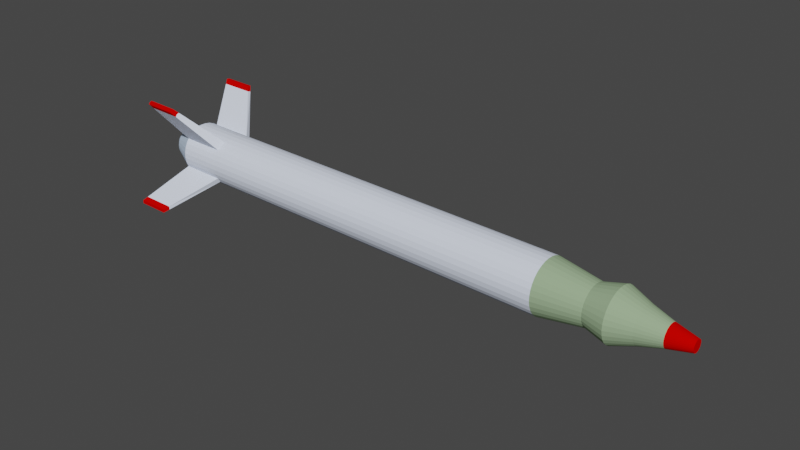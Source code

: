 # Source: Missile.blend  (saved by Blender 2.83.19; exported with 4.5.12 LTS)
import bpy
from mathutils import Matrix  # noqa: F401  (used for matrix-valued properties, if any)

bpy.ops.wm.read_factory_settings(use_empty=True)
scene = bpy.context.scene
scene.name = 'Scene'

# ---- collections
col_collection = bpy.data.collections.new('Collection'); scene.collection.children.link(col_collection)

# ---- materials (node trees are filled in below, after node groups)
mat_material_010 = bpy.data.materials.new('Material.010')
mat_material_010.use_transparent_shadow = False
mat_material_010.diffuse_color = (0.8, 0.7471, 0.7703, 1.0)
mat_material_009 = bpy.data.materials.new('Material.009')
mat_material_009.use_transparent_shadow = False
mat_material_009.diffuse_color = (0.6619, 0.0007699, 0.0, 1.0)
mat_material_009.roughness = 1.0
mat_material_009.specular_intensity = 0.0
mat_material_008 = bpy.data.materials.new('Material.008')
mat_material_008.use_transparent_shadow = False
mat_material_008.diffuse_color = (0.3139, 0.4385, 0.2653, 1.0)
mat_material_008.roughness = 1.0
mat_material_008.specular_intensity = 0.0
mat_material_007 = bpy.data.materials.new('Material.007')
mat_material_007.use_transparent_shadow = False
mat_material_007.diffuse_color = (0.7793, 0.85, 1.0, 1.0)
mat_material_006 = bpy.data.materials.new('Material.006')
mat_material_006.use_transparent_shadow = False
mat_material_006.diffuse_color = (0.5206, 0.6401, 0.8, 1.0)

# ---- material node trees

# ---- world
world_world = bpy.data.worlds.new('World'); scene.world = world_world
world_world.use_nodes = True; world_world.node_tree.nodes.clear()
_N = world_world.node_tree.nodes; _L = world_world.node_tree.links
n0 = _N.new('ShaderNodeOutputWorld'); n0.name = 'World Output'; n0.location = (300, 300)
n1 = _N.new('ShaderNodeBackground'); n1.name = 'Background'; n1.location = (10, 300)
n1.inputs[0].default_value = (0.05088, 0.05088, 0.05088, 1.0)
_L.new(n1.outputs[0], n0.inputs[0])
n0.is_active_output = True
world_world.color = (0.05088, 0.05088, 0.05088)
world_world.use_sun_shadow = False
world_world.sun_shadow_jitter_overblur = 0.0

# ---- meshes
me_cylinder_001 = bpy.data.meshes.new('Cylinder.001')
me_cylinder_001.from_pydata([(-0.2152, -0.025, 0.02564), (0.4837, -0.01325, 0.00294), (-0.2156, -0.03328, -0.001145), (0.4837, -0.01191, 0.003814), (-0.2156, -0.02018, -0.02609), (0.4838, -0.01043, 0.00441), (-0.2153, 0.006628, -0.03457), (0.4838, -0.00886, 0.004704), (-0.2148, 0.03144, -0.02163), (0.4838, -0.007259, 0.004684), (-0.2144, 0.03971, 0.005158), (0.4838, -0.00569, 0.004352), (-0.2144, 0.02661, 0.0301), (0.4838, -0.004214, 0.00372), (-0.2147, -0.0001913, 0.03858), (0.4839, -0.002887, 0.002813), (-0.2148, -0.007246, 0.03727), (0.4839, -0.00176, 0.001665), (-0.2144, 0.02066, 0.03417), (0.4839, -0.0008769, 0.0003206), (-0.2144, 0.03835, 0.01223), (0.4839, -0.0002715, -0.001169), (-0.2147, 0.03546, -0.01569), (0.4839, 3.301e-05, -0.002745), (-0.2152, 0.01368, -0.03325), (0.4838, 2.495e-05, -0.004349), (-0.2156, -0.01422, -0.03016), (0.4838, -0.0002953, -0.005918), (-0.2156, -0.03191, -0.008221), (0.4838, -0.0009156, -0.007393), (-0.2153, -0.02902, 0.01971), (0.4838, -0.001812, -0.008715), (-0.2155, -0.03324, 0.006051), (0.4837, -0.00295, -0.009836), (-0.2156, -0.02523, -0.02094), (0.4837, -0.004286, -0.01071), (-0.2154, -0.0005578, -0.03448), (0.4837, -0.005768, -0.01131), (-0.2149, 0.02633, -0.02666), (0.4837, -0.007341, -0.0116), (-0.2145, 0.03968, -0.002038), (0.4836, -0.008942, -0.01158), (-0.2144, 0.03167, 0.02495), (0.4836, -0.01051, -0.01125), (-0.2146, 0.006994, 0.0385), (0.4836, -0.01199, -0.01062), (-0.215, -0.0139, 0.03459), (0.4836, -0.01331, -0.009709), (-0.2145, 0.01403, 0.03701), (0.4836, -0.01444, -0.008561), (-0.2144, 0.03563, 0.01892), (0.4836, -0.01532, -0.007216), (-0.2146, 0.03824, -0.009079), (0.4836, -0.01593, -0.005727), (-0.215, 0.02033, -0.03058), (0.4836, -0.01623, -0.00415), (-0.2155, -0.007598, -0.03299), (0.4836, -0.01623, -0.002547), (-0.2156, -0.02919, -0.0149), (0.4836, -0.01591, -0.0009774), (-0.2154, -0.0318, 0.01309), (0.4837, -0.01529, 0.0004969), (-0.2151, -0.01989, 0.03067), (0.4837, -0.01439, 0.001819), (0.3013, -0.02762, 0.02585), (0.3015, -0.02163, 0.02977), (0.3016, -0.01498, 0.03245), (0.3017, -0.007921, 0.03376), (0.3018, -0.0007357, 0.03368), (0.3019, 0.006305, 0.03219), (0.302, 0.01293, 0.02935), (0.302, 0.01888, 0.02528), (0.3021, 0.02394, 0.02013), (0.3021, 0.0279, 0.0141), (0.302, 0.03062, 0.007414), (0.302, 0.03198, 0.0003391), (0.3019, 0.03195, -0.006857), (0.3018, 0.03051, -0.0139), (0.3017, 0.02773, -0.02051), (0.3016, 0.02371, -0.02645), (0.3015, 0.0186, -0.03147), (0.3014, 0.0126, -0.0354), (0.3012, 0.005952, -0.03807), (0.3011, -0.001102, -0.03939), (0.301, -0.008288, -0.0393), (0.3009, -0.01533, -0.03781), (0.3009, -0.02195, -0.03498), (0.3008, -0.02791, -0.03091), (0.3008, -0.03296, -0.02576), (0.3008, -0.03692, -0.01972), (0.3008, -0.03964, -0.01304), (0.3008, -0.04101, -0.005965), (0.3009, -0.04097, 0.001232), (0.301, -0.03953, 0.008273), (0.3011, -0.03675, 0.01489), (0.3012, -0.03273, 0.02082), (0.1803, -0.01981, 0.0309), (0.1804, -0.01316, 0.03358), (0.1806, -0.006108, 0.0349), (0.1807, 0.001078, 0.03481), (0.1808, 0.008118, 0.03332), (0.1808, 0.01474, 0.03048), (0.1809, 0.0207, 0.02641), (0.1809, 0.02575, 0.02126), (0.1809, 0.02971, 0.01523), (0.1809, 0.03243, 0.008545), (0.1808, 0.0338, 0.00147), (0.1808, 0.03376, -0.005727), (0.1807, 0.03232, -0.01277), (0.1806, 0.02954, -0.01938), (0.1805, 0.02552, -0.02532), (0.1803, 0.02041, -0.03034), (0.1802, 0.01442, -0.03427), (0.1801, 0.007766, -0.03694), (0.18, 0.0007112, -0.03826), (0.1799, -0.006474, -0.03817), (0.1798, -0.01351, -0.03668), (0.1797, -0.02014, -0.03385), (0.1797, -0.02609, -0.02978), (0.1796, -0.03115, -0.02462), (0.1796, -0.03511, -0.01859), (0.1796, -0.03783, -0.01191), (0.1797, -0.03919, -0.004834), (0.1798, -0.03916, 0.002362), (0.1798, -0.03772, 0.009403), (0.18, -0.03494, 0.01602), (0.1801, -0.03092, 0.02195), (0.1802, -0.02581, 0.02698), (-0.2764, -0.02425, 0.02642), (-0.2766, -0.03105, 0.01387), (-0.2768, -0.03253, -0.0003688), (-0.2768, -0.02844, -0.01413), (-0.2768, -0.01943, -0.02531), (-0.2767, -0.006848, -0.03222), (-0.2765, 0.007378, -0.03379), (-0.2763, 0.02108, -0.0298), (-0.276, 0.03219, -0.02085), (-0.2758, 0.03899, -0.008303), (-0.2756, 0.04046, 0.005935), (-0.2756, 0.03638, 0.01969), (-0.2756, 0.02736, 0.03088), (-0.2757, 0.01478, 0.03778), (-0.2759, 0.0005591, 0.03936), (-0.2762, -0.01315, 0.03537), (-0.276, -0.006495, 0.03804), (-0.2758, 0.007745, 0.03927), (-0.2756, 0.02141, 0.03495), (-0.2756, 0.03242, 0.02573), (-0.2756, 0.0391, 0.01301), (-0.2757, 0.04043, -0.001261), (-0.2759, 0.03621, -0.01492), (-0.2761, 0.02708, -0.02588), (-0.2764, 0.01443, -0.03248), (-0.2766, 0.0001926, -0.03371), (-0.2768, -0.01347, -0.02938), (-0.2768, -0.02448, -0.02016), (-0.2768, -0.03116, -0.007444), (-0.2767, -0.03249, 0.006828), (-0.2765, -0.02827, 0.02048), (-0.2763, -0.01914, 0.03145), (-0.3089, -0.01172, 0.01657), (-0.3089, -0.01405, 0.01313), (-0.309, -0.01566, 0.009302), (-0.309, -0.0165, 0.005224), (-0.3091, -0.01652, 0.001056), (-0.3091, -0.01573, -0.003042), (-0.3091, -0.01415, -0.006913), (-0.3091, -0.01186, -0.01041), (-0.3091, -0.008929, -0.01339), (-0.3091, -0.005481, -0.01575), (-0.309, -0.001644, -0.01739), (-0.309, 0.002434, -0.01825), (-0.3089, 0.006596, -0.0183), (-0.3088, 0.01068, -0.01754), (-0.3088, 0.01453, -0.01599), (-0.3087, 0.01801, -0.01372), (-0.3086, 0.02096, -0.01081), (-0.3086, 0.02329, -0.007371), (-0.3085, 0.02491, -0.00354), (-0.3084, 0.02574, 0.0005386), (-0.3084, 0.02576, 0.004707), (-0.3084, 0.02497, 0.008805), (-0.3084, 0.02339, 0.01268), (-0.3084, 0.0211, 0.01617), (-0.3084, 0.01817, 0.01915), (-0.3084, 0.01472, 0.02151), (-0.3085, 0.01089, 0.02315), (-0.3085, 0.006808, 0.02402), (-0.3086, 0.002646, 0.02407), (-0.3086, -0.001439, 0.0233), (-0.3087, -0.005292, 0.02176), (-0.3088, -0.008765, 0.01948), (-0.3198, -0.002646, 0.0122), (-0.3198, -0.0007183, 0.01347), (-0.3198, 0.001421, 0.01433), (-0.3197, 0.00369, 0.01475), (-0.3197, 0.006001, 0.01472), (-0.3197, 0.008266, 0.01424), (-0.3196, 0.0104, 0.01333), (-0.3196, 0.01231, 0.01202), (-0.3196, 0.01394, 0.01036), (-0.3196, 0.01521, 0.008423), (-0.3196, 0.01609, 0.006274), (-0.3196, 0.01653, 0.003998), (-0.3196, 0.01651, 0.001684), (-0.3197, 0.01605, -0.000581), (-0.3197, 0.01516, -0.002709), (-0.3197, 0.01386, -0.004617), (-0.3198, 0.01222, -0.006234), (-0.3198, 0.01029, -0.007497), (-0.3199, 0.008153, -0.008356), (-0.3199, 0.005884, -0.00878), (-0.3199, 0.003572, -0.008752), (-0.32, 0.001308, -0.008273), (-0.32, -0.0008227, -0.007361), (-0.32, -0.002738, -0.006051), (-0.32, -0.004364, -0.004394), (-0.32, -0.005638, -0.002454), (-0.32, -0.006512, -0.0003049), (-0.32, -0.006951, 0.001971), (-0.32, -0.00694, 0.004285), (-0.3199, -0.006478, 0.00655), (-0.3199, -0.005582, 0.008678), (-0.3199, -0.004289, 0.01059), (0.3317, -0.02523, 0.02203), (0.3621, -0.02283, 0.01821), (0.3925, -0.02864, 0.02457), (0.4229, -0.02207, 0.01557), (0.4533, -0.01704, 0.00849), (0.4534, -0.01457, 0.01011), (0.423, -0.01814, 0.01815), (0.3926, -0.02285, 0.02836), (0.3622, -0.01839, 0.02112), (0.3318, -0.02001, 0.02545), (0.4534, -0.01182, 0.01121), (0.4231, -0.01377, 0.0199), (0.3927, -0.01642, 0.03094), (0.3623, -0.01346, 0.0231), (0.3319, -0.01422, 0.02777), (0.4535, -0.00891, 0.01176), (0.4231, -0.009142, 0.02077), (0.3928, -0.009601, 0.03222), (0.3624, -0.008234, 0.02408), (0.3321, -0.008078, 0.02892), (0.4535, -0.005944, 0.01172), (0.4232, -0.004426, 0.02071), (0.393, -0.002657, 0.03213), (0.3625, -0.00291, 0.02401), (0.3321, -0.001823, 0.02884), (0.4535, -0.003037, 0.01111), (0.4233, 0.0001946, 0.01973), (0.393, 0.004147, 0.03069), (0.3625, 0.002306, 0.02291), (0.3322, 0.004306, 0.02755), (0.4536, -0.0003025, 0.009936), (0.4233, 0.004542, 0.01787), (0.3931, 0.01055, 0.02795), (0.3626, 0.007215, 0.02081), (0.3323, 0.01007, 0.02508), (0.4536, 0.002155, 0.008255), (0.4234, 0.00845, 0.0152), (0.3932, 0.0163, 0.02402), (0.3626, 0.01163, 0.01779), (0.3323, 0.01526, 0.02154), (0.4536, 0.004242, 0.006129), (0.4234, 0.01177, 0.01182), (0.3932, 0.02119, 0.01904), (0.3627, 0.01537, 0.01397), (0.3324, 0.01966, 0.01705), (0.4536, 0.005878, 0.003638), (0.4234, 0.01437, 0.007862), (0.3932, 0.02502, 0.01321), (0.3627, 0.01831, 0.009505), (0.3324, 0.0231, 0.0118), (0.4536, 0.006999, 0.0008798), (0.4234, 0.01615, 0.003476), (0.3932, 0.02764, 0.006753), (0.3626, 0.02032, 0.004553), (0.3323, 0.02547, 0.005984), (0.4536, 0.007563, -0.002041), (0.4233, 0.01705, -0.001168), (0.3931, 0.02896, -8.441e-05), (0.3626, 0.02133, -0.0006891), (0.3323, 0.02666, -0.000175), (0.4535, 0.007548, -0.005012), (0.4233, 0.01702, -0.005891), (0.3931, 0.02893, -0.007039), (0.3626, 0.02131, -0.006021), (0.3322, 0.02663, -0.006439), (0.4535, 0.006955, -0.007918), (0.4232, 0.01608, -0.01051), (0.393, 0.02754, -0.01384), (0.3625, 0.02024, -0.01124), (0.3322, 0.02538, -0.01257), (0.4535, 0.005806, -0.01065), (0.4232, 0.01425, -0.01485), (0.3929, 0.02485, -0.02024), (0.3624, 0.01818, -0.01614), (0.3321, 0.02295, -0.01833), (0.4534, 0.004146, -0.0131), (0.4231, 0.01161, -0.01875), (0.3928, 0.02096, -0.02597), (0.3623, 0.0152, -0.02054), (0.332, 0.01945, -0.02349), (0.4534, 0.002038, -0.01517), (0.423, 0.008263, -0.02205), (0.3926, 0.01603, -0.03083), (0.3622, 0.01142, -0.02426), (0.3319, 0.01501, -0.02787), (0.4533, -0.0004366, -0.01679), (0.4229, 0.004329, -0.02462), (0.3925, 0.01023, -0.03462), (0.3621, 0.006974, -0.02717), (0.3318, 0.00979, -0.03129), (0.4533, -0.003183, -0.0179), (0.4228, -3.669e-05, -0.02638), (0.3924, 0.003806, -0.0372), (0.3621, 0.002045, -0.02915), (0.3316, 0.003999, -0.03361), (0.4532, -0.006095, -0.01844), (0.4228, -0.004667, -0.02724), (0.3923, -0.003011, -0.03848), (0.362, -0.003182, -0.03013), (0.3315, -0.002142, -0.03476), (0.4532, -0.009061, -0.01841), (0.4227, -0.009382, -0.02718), (0.3922, -0.009955, -0.03839), (0.3619, -0.008506, -0.03006), (0.3315, -0.008397, -0.03468), (0.4531, -0.01197, -0.01779), (0.4226, -0.014, -0.02621), (0.3921, -0.01676, -0.03695), (0.3618, -0.01372, -0.02896), (0.3314, -0.01453, -0.03339), (0.4531, -0.0147, -0.01662), (0.4226, -0.01835, -0.02435), (0.392, -0.02316, -0.03421), (0.3618, -0.01863, -0.02686), (0.3313, -0.02029, -0.03092), (0.4531, -0.01716, -0.01494), (0.4226, -0.02226, -0.02167), (0.392, -0.02891, -0.03028), (0.3617, -0.02304, -0.02384), (0.3313, -0.02547, -0.02737), (0.4531, -0.01925, -0.01281), (0.4225, -0.02558, -0.01829), (0.3919, -0.0338, -0.0253), (0.3617, -0.02679, -0.02002), (0.3312, -0.02988, -0.02289), (0.4531, -0.02088, -0.01032), (0.4225, -0.02818, -0.01433), (0.3919, -0.03763, -0.01947), (0.3617, -0.02972, -0.01555), (0.3312, -0.03332, -0.01764), (0.4531, -0.022, -0.007564), (0.4225, -0.02996, -0.009948), (0.392, -0.04025, -0.01301), (0.3617, -0.03174, -0.0106), (0.3313, -0.03569, -0.01182), (0.4531, -0.02257, -0.004643), (0.4226, -0.03086, -0.005305), (0.392, -0.04157, -0.006176), (0.3618, -0.03275, -0.00536), (0.3313, -0.03688, -0.005662), (0.4531, -0.02255, -0.001672), (0.4226, -0.03083, -0.0005818), (0.3921, -0.04154, 0.0007782), (0.3618, -0.03272, -2.772e-05), (0.3314, -0.03685, 0.000602), (0.4532, -0.02196, 0.001234), (0.4227, -0.02989, 0.004039), (0.3922, -0.04015, 0.007583), (0.3619, -0.03166, 0.005189), (0.3314, -0.0356, 0.006731), (0.4532, -0.02081, 0.003965), (0.4227, -0.02806, 0.008381), (0.3923, -0.03746, 0.01398), (0.3619, -0.0296, 0.01009), (0.3315, -0.03317, 0.01249), (0.4533, -0.01915, 0.006415), (0.4228, -0.02542, 0.01228), (0.3924, -0.03357, 0.01971), (0.362, -0.02662, 0.01449), (0.3316, -0.02967, 0.01766), (-0.2669, 0.08321, 0.07532), (-0.2669, 0.08767, 0.07445), (-0.2708, -0.08366, -0.06371), (-0.2706, -0.08357, -0.05917), (-0.3118, 0.08392, 0.0757), (-0.3118, 0.08837, 0.07482), (-0.3155, -0.08286, -0.05879), (-0.3156, -0.08295, -0.06333), (-0.2601, 0.07613, -0.0824), (-0.2602, 0.07445, -0.08512), (-0.2602, 0.07143, -0.08619), (-0.305, 0.0762, -0.08123), (-0.3051, 0.07452, -0.08395), (-0.3051, 0.07149, -0.08502), (-0.2619, -0.06008, 0.08176), (-0.2618, -0.05706, 0.08283), (-0.2619, -0.06177, 0.07903), (-0.3068, -0.06002, 0.08293), (-0.3067, -0.057, 0.084), (-0.3068, -0.0617, 0.0802), (-0.2568, -0.05573, 0.07622), (-0.2568, -0.05778, 0.07325), (-0.3035, -0.05764, 0.07437), (-0.3035, -0.05559, 0.07735), (-0.3034, -0.05224, 0.07873), (-0.2567, -0.05239, 0.0776), (-0.255, 0.07113, -0.07559), (-0.3018, 0.07127, -0.07447), (-0.3019, 0.06585, -0.07884), (-0.2552, 0.06571, -0.07996), (-0.2551, 0.06906, -0.07858), (-0.3018, 0.0692, -0.07745), (-0.3115, -0.07723, -0.05417), (-0.2649, -0.07794, -0.05459), (-0.3116, -0.0769, -0.05886), (-0.2651, -0.07761, -0.05928), (-0.2609, 0.08128, 0.0688), (-0.2609, 0.07675, 0.07016), (-0.3077, 0.08199, 0.06922), (-0.3076, 0.07746, 0.07058)], [], [(228, 1, 3, 229), (229, 3, 5, 234), (234, 5, 7, 239), (239, 7, 9, 244), (244, 9, 11, 249), (249, 11, 13, 254), (254, 13, 15, 259), (259, 15, 17, 264), (264, 17, 19, 269), (269, 19, 21, 274), (274, 21, 23, 279), (279, 23, 25, 284), (284, 25, 27, 289), (289, 27, 29, 294), (294, 29, 31, 299), (299, 31, 33, 304), (304, 33, 35, 309), (309, 35, 37, 314), (314, 37, 39, 319), (319, 39, 41, 324), (324, 41, 43, 329), (329, 43, 45, 334), (334, 45, 47, 339), (339, 47, 49, 344), (344, 49, 51, 349), (349, 51, 53, 354), (354, 53, 55, 359), (359, 55, 57, 364), (364, 57, 59, 369), (369, 59, 61, 374), (3, 1, 63, 61, 59, 57, 55, 53, 51, 49, 47, 45, 43, 41, 39, 37, 35, 33, 31, 29, 27, 25, 23, 21, 19, 17, 15, 13, 11, 9, 7, 5), (374, 61, 63, 379), (379, 63, 1, 228), (143, 46, 16, 144), (126, 95, 64, 127), (125, 94, 95, 126), (124, 93, 94, 125), (123, 92, 93, 124), (122, 91, 92, 123), (121, 90, 91, 122), (120, 89, 90, 121), (119, 88, 89, 120), (118, 87, 88, 119), (117, 86, 87, 118), (116, 85, 86, 117), (115, 84, 85, 116), (114, 83, 84, 115), (113, 82, 83, 114), (112, 81, 82, 113), (111, 80, 81, 112), (110, 79, 80, 111), (109, 78, 79, 110), (108, 77, 78, 109), (107, 76, 77, 108), (106, 75, 76, 107), (105, 74, 75, 106), (104, 73, 74, 105), (103, 72, 73, 104), (102, 71, 72, 103), (101, 70, 71, 102), (100, 69, 70, 101), (99, 68, 69, 100), (98, 67, 68, 99), (97, 66, 67, 98), (96, 65, 66, 97), (127, 64, 65, 96), (62, 127, 96, 46), (46, 96, 97, 16), (16, 97, 98, 14), (14, 98, 99, 44), (44, 99, 100, 48), (48, 100, 101, 18), (18, 101, 102, 12), (12, 102, 103, 42), (42, 103, 104, 50), (50, 104, 105, 20), (20, 105, 106, 10), (10, 106, 107, 40), (40, 107, 108, 52), (52, 108, 109, 22), (22, 109, 110, 8), (8, 110, 111, 38), (38, 111, 112, 54), (54, 112, 113, 24), (24, 113, 114, 6), (6, 114, 115, 36), (36, 115, 116, 56), (56, 116, 117, 26), (26, 117, 118, 4), (4, 118, 119, 34), (34, 119, 120, 58), (58, 120, 121, 28), (28, 121, 122, 2), (2, 122, 123, 32), (32, 123, 124, 60), (60, 124, 125, 30), (30, 125, 126, 0), (0, 126, 127, 62), (144, 16, 14, 142), (191, 159, 143, 190), (407, 406, 403, 401), (158, 30, 0, 128), (129, 60, 30, 158), (157, 32, 60, 129), (130, 2, 32, 157), (156, 28, 2, 130), (131, 58, 28, 156), (416, 418, 391, 390), (132, 4, 34, 155), (154, 26, 4, 132), (133, 56, 26, 154), (153, 36, 56, 133), (134, 6, 36, 153), (152, 24, 6, 134), (135, 54, 24, 152), (413, 412, 397, 394), (411, 410, 392, 395), (150, 22, 8, 136), (137, 52, 22, 150), (149, 40, 52, 137), (138, 10, 40, 149), (148, 20, 10, 138), (139, 50, 20, 148), (147, 42, 50, 139), (417, 416, 390, 387), (146, 18, 12, 140), (141, 48, 18, 146), (145, 44, 48, 141), (142, 14, 44, 145), (405, 404, 398, 400), (192, 191, 190, 193), (160, 128, 159, 191), (161, 158, 128, 160), (162, 129, 158, 161), (163, 157, 129, 162), (164, 130, 157, 163), (165, 156, 130, 164), (166, 131, 156, 165), (167, 155, 131, 166), (168, 132, 155, 167), (169, 154, 132, 168), (170, 133, 154, 169), (171, 153, 133, 170), (172, 134, 153, 171), (173, 152, 134, 172), (174, 135, 152, 173), (175, 151, 135, 174), (176, 136, 151, 175), (177, 150, 136, 176), (178, 137, 150, 177), (179, 149, 137, 178), (180, 138, 149, 179), (181, 148, 138, 180), (182, 139, 148, 181), (183, 147, 139, 182), (184, 140, 147, 183), (185, 146, 140, 184), (186, 141, 146, 185), (187, 145, 141, 186), (188, 142, 145, 187), (189, 144, 142, 188), (190, 143, 144, 189), (193, 190, 189, 194), (223, 192, 193, 194, 195, 196, 197, 198, 199, 200, 201, 202, 203, 204, 205, 206, 207, 208, 209, 210, 211, 212, 213, 214, 215, 216, 217, 218, 219, 220, 221, 222), (223, 160, 191, 192), (222, 161, 160, 223), (221, 162, 161, 222), (220, 163, 162, 221), (219, 164, 163, 220), (218, 165, 164, 219), (217, 166, 165, 218), (216, 167, 166, 217), (215, 168, 167, 216), (214, 169, 168, 215), (213, 170, 169, 214), (212, 171, 170, 213), (211, 172, 171, 212), (210, 173, 172, 211), (209, 174, 173, 210), (208, 175, 174, 209), (207, 176, 175, 208), (206, 177, 176, 207), (205, 178, 177, 206), (204, 179, 178, 205), (203, 180, 179, 204), (202, 181, 180, 203), (201, 182, 181, 202), (200, 183, 182, 201), (199, 184, 183, 200), (198, 185, 184, 199), (197, 186, 185, 198), (196, 187, 186, 197), (195, 188, 187, 196), (194, 189, 188, 195), (95, 383, 224, 64), (383, 382, 225, 224), (382, 381, 226, 225), (381, 380, 227, 226), (380, 379, 228, 227), (94, 378, 383, 95), (378, 377, 382, 383), (377, 376, 381, 382), (376, 375, 380, 381), (375, 374, 379, 380), (93, 373, 378, 94), (373, 372, 377, 378), (372, 371, 376, 377), (371, 370, 375, 376), (370, 369, 374, 375), (92, 368, 373, 93), (368, 367, 372, 373), (367, 366, 371, 372), (366, 365, 370, 371), (365, 364, 369, 370), (91, 363, 368, 92), (363, 362, 367, 368), (362, 361, 366, 367), (361, 360, 365, 366), (360, 359, 364, 365), (90, 358, 363, 91), (358, 357, 362, 363), (357, 356, 361, 362), (356, 355, 360, 361), (355, 354, 359, 360), (89, 353, 358, 90), (353, 352, 357, 358), (352, 351, 356, 357), (351, 350, 355, 356), (350, 349, 354, 355), (88, 348, 353, 89), (348, 347, 352, 353), (347, 346, 351, 352), (346, 345, 350, 351), (345, 344, 349, 350), (87, 343, 348, 88), (343, 342, 347, 348), (342, 341, 346, 347), (341, 340, 345, 346), (340, 339, 344, 345), (86, 338, 343, 87), (338, 337, 342, 343), (337, 336, 341, 342), (336, 335, 340, 341), (335, 334, 339, 340), (85, 333, 338, 86), (333, 332, 337, 338), (332, 331, 336, 337), (331, 330, 335, 336), (330, 329, 334, 335), (84, 328, 333, 85), (328, 327, 332, 333), (327, 326, 331, 332), (326, 325, 330, 331), (325, 324, 329, 330), (83, 323, 328, 84), (323, 322, 327, 328), (322, 321, 326, 327), (321, 320, 325, 326), (320, 319, 324, 325), (82, 318, 323, 83), (318, 317, 322, 323), (317, 316, 321, 322), (316, 315, 320, 321), (315, 314, 319, 320), (81, 313, 318, 82), (313, 312, 317, 318), (312, 311, 316, 317), (311, 310, 315, 316), (310, 309, 314, 315), (80, 308, 313, 81), (308, 307, 312, 313), (307, 306, 311, 312), (306, 305, 310, 311), (305, 304, 309, 310), (79, 303, 308, 80), (303, 302, 307, 308), (302, 301, 306, 307), (301, 300, 305, 306), (300, 299, 304, 305), (78, 298, 303, 79), (298, 297, 302, 303), (297, 296, 301, 302), (296, 295, 300, 301), (295, 294, 299, 300), (77, 293, 298, 78), (293, 292, 297, 298), (292, 291, 296, 297), (291, 290, 295, 296), (290, 289, 294, 295), (76, 288, 293, 77), (288, 287, 292, 293), (287, 286, 291, 292), (286, 285, 290, 291), (285, 284, 289, 290), (75, 283, 288, 76), (283, 282, 287, 288), (282, 281, 286, 287), (281, 280, 285, 286), (280, 279, 284, 285), (74, 278, 283, 75), (278, 277, 282, 283), (277, 276, 281, 282), (276, 275, 280, 281), (275, 274, 279, 280), (73, 273, 278, 74), (273, 272, 277, 278), (272, 271, 276, 277), (271, 270, 275, 276), (270, 269, 274, 275), (72, 268, 273, 73), (268, 267, 272, 273), (267, 266, 271, 272), (266, 265, 270, 271), (265, 264, 269, 270), (71, 263, 268, 72), (263, 262, 267, 268), (262, 261, 266, 267), (261, 260, 265, 266), (260, 259, 264, 265), (70, 258, 263, 71), (258, 257, 262, 263), (257, 256, 261, 262), (256, 255, 260, 261), (255, 254, 259, 260), (69, 253, 258, 70), (253, 252, 257, 258), (252, 251, 256, 257), (251, 250, 255, 256), (250, 249, 254, 255), (68, 248, 253, 69), (248, 247, 252, 253), (247, 246, 251, 252), (246, 245, 250, 251), (245, 244, 249, 250), (67, 243, 248, 68), (243, 242, 247, 248), (242, 241, 246, 247), (241, 240, 245, 246), (240, 239, 244, 245), (66, 238, 243, 67), (238, 237, 242, 243), (237, 236, 241, 242), (236, 235, 240, 241), (235, 234, 239, 240), (65, 233, 238, 66), (233, 232, 237, 238), (232, 231, 236, 237), (231, 230, 235, 236), (230, 229, 234, 235), (64, 224, 233, 65), (224, 225, 232, 233), (225, 226, 231, 232), (226, 227, 230, 231), (227, 228, 229, 230), (391, 386, 387, 390), (388, 384, 385, 389), (418, 419, 386, 391), (421, 420, 385, 384), (420, 422, 389, 385), (422, 423, 388, 389), (423, 421, 384, 388), (419, 417, 387, 386), (396, 393, 394, 397), (395, 392, 393, 396), (410, 414, 393, 392), (412, 415, 396, 397), (414, 413, 394, 393), (415, 411, 395, 396), (403, 400, 398, 401), (401, 398, 399, 402), (408, 407, 401, 402), (404, 409, 399, 398), (406, 405, 400, 403), (409, 408, 402, 399), (46, 143, 408, 409), (128, 0, 405, 406), (62, 46, 409, 404), (143, 159, 407, 408), (0, 62, 404, 405), (159, 128, 406, 407), (151, 136, 411, 415), (38, 54, 413, 414), (135, 151, 415, 412), (8, 38, 414, 410), (136, 8, 410, 411), (54, 135, 412, 413), (34, 58, 417, 419), (155, 34, 419, 418), (58, 131, 416, 417), (131, 155, 418, 416), (140, 12, 421, 423), (147, 140, 423, 422), (42, 147, 422, 420), (12, 42, 420, 421)])
me_cylinder_001.polygons.foreach_set('material_index', [1, 1, 1, 1, 1, 1, 1, 1, 1, 1, 1, 1, 1, 1, 1, 1, 1, 1, 1, 1, 1, 1, 1, 1, 1, 1, 1, 1, 1, 1, 1, 1, 1, 3, 3, 3, 3, 3, 3, 3, 3, 3, 3, 3, 3, 3, 3, 3, 3, 3, 3, 3, 3, 3, 3, 3, 3, 3, 3, 3, 3, 3, 3, 3, 3, 3, 3, 3, 3, 3, 3, 3, 3, 3, 3, 3, 3, 3, 3, 3, 3, 3, 3, 3, 3, 3, 3, 3, 3, 3, 3, 3, 3, 3, 3, 3, 3, 3, 3, 4, 1, 3, 3, 3, 3, 3, 3, 1, 3, 3, 3, 3, 3, 3, 3, 1, 1, 3, 3, 3, 3, 3, 3, 3, 1, 3, 3, 3, 3, 1, 4, 4, 4, 4, 4, 4, 4, 4, 4, 4, 4, 4, 4, 4, 4, 4, 4, 4, 4, 4, 4, 4, 4, 4, 4, 4, 4, 4, 4, 4, 4, 4, 4, 4, 4, 4, 4, 4, 4, 4, 4, 4, 4, 4, 4, 4, 4, 4, 4, 4, 4, 4, 4, 4, 4, 4, 4, 4, 4, 4, 4, 4, 4, 4, 2, 2, 2, 2, 2, 2, 2, 2, 2, 2, 2, 2, 2, 2, 2, 2, 2, 2, 2, 2, 2, 2, 2, 2, 2, 2, 2, 2, 2, 2, 2, 2, 2, 2, 2, 2, 2, 2, 2, 2, 2, 2, 2, 2, 2, 2, 2, 2, 2, 2, 2, 2, 2, 2, 2, 2, 2, 2, 2, 2, 2, 2, 2, 2, 2, 2, 2, 2, 2, 2, 2, 2, 2, 2, 2, 2, 2, 2, 2, 2, 2, 2, 2, 2, 2, 2, 2, 2, 2, 2, 2, 2, 2, 2, 2, 2, 2, 2, 2, 2, 2, 2, 2, 2, 2, 2, 2, 2, 2, 2, 2, 2, 2, 2, 2, 2, 2, 2, 2, 2, 2, 2, 2, 2, 2, 2, 2, 2, 2, 2, 2, 2, 2, 2, 2, 2, 2, 2, 2, 2, 2, 2, 2, 2, 2, 2, 2, 2, 2, 2, 2, 2, 2, 2, 2, 2, 2, 2, 2, 2, 1, 1, 1, 1, 1, 1, 1, 1, 1, 1, 1, 1, 1, 1, 1, 1, 1, 1, 1, 1, 3, 3, 3, 3, 3, 3, 3, 3, 3, 3, 3, 3, 3, 3, 3, 3, 3, 3, 3, 3])
_uv = me_cylinder_001.uv_layers.new(name='UVMap')
_uv.uv.foreach_set('vector', [1.0, 0.9923, 1.0, 1.0, 0.9688, 1.0, 0.9687, 0.9923, 0.9687, 0.9923, 0.9688, 1.0, 0.9375, 1.0, 0.9375, 0.9923, 0.9375, 0.9923, 0.9375, 1.0, 0.9062, 1.0, 0.9062, 0.9923, 0.9062, 0.9923, 0.9062, 1.0, 0.875, 1.0, 0.875, 0.9923, 0.875, 0.9923, 0.875, 1.0, 0.8438, 1.0, 0.8438, 0.9923, 0.8438, 0.9923, 0.8438, 1.0, 0.8125, 1.0, 0.8125, 0.9923, 0.8125, 0.9923, 0.8125, 1.0, 0.7812, 1.0, 0.7812, 0.9923, 0.7812, 0.9923, 0.7812, 1.0, 0.75, 1.0, 0.75, 0.9923, 0.75, 0.9923, 0.75, 1.0, 0.7188, 1.0, 0.7188, 0.9923, 0.7188, 0.9923, 0.7188, 1.0, 0.6875, 1.0, 0.6875, 0.9923, 0.6875, 0.9923, 0.6875, 1.0, 0.6562, 1.0, 0.6562, 0.9923, 0.6562, 0.9923, 0.6562, 1.0, 0.625, 1.0, 0.625, 0.9923, 0.625, 0.9923, 0.625, 1.0, 0.5938, 1.0, 0.5938, 0.9923, 0.5938, 0.9923, 0.5938, 1.0, 0.5625, 1.0, 0.5625, 0.9923, 0.5625, 0.9923, 0.5625, 1.0, 0.5312, 1.0, 0.5312, 0.9923, 0.5312, 0.9923, 0.5312, 1.0, 0.5, 1.0, 0.5, 0.9923, 0.5, 0.9923, 0.5, 1.0, 0.4688, 1.0, 0.4688, 0.9923, 0.4688, 0.9923, 0.4688, 1.0, 0.4375, 1.0, 0.4375, 0.9923, 0.4375, 0.9923, 0.4375, 1.0, 0.4062, 1.0, 0.4062, 0.9923, 0.4062, 0.9923, 0.4062, 1.0, 0.375, 1.0, 0.375, 0.9923, 0.375, 0.9923, 0.375, 1.0, 0.3438, 1.0, 0.3437, 0.9923, 0.3437, 0.9923, 0.3438, 1.0, 0.3125, 1.0, 0.3125, 0.9923, 0.3125, 0.9923, 0.3125, 1.0, 0.2812, 1.0, 0.2812, 0.9923, 0.2812, 0.9923, 0.2812, 1.0, 0.25, 1.0, 0.25, 0.9923, 0.25, 0.9923, 0.25, 1.0, 0.2188, 1.0, 0.2188, 0.9923, 0.2188, 0.9923, 0.2188, 1.0, 0.1875, 1.0, 0.1875, 0.9923, 0.1875, 0.9923, 0.1875, 1.0, 0.1562, 1.0, 0.1562, 0.9923, 0.1562, 0.9923, 0.1562, 1.0, 0.125, 1.0, 0.125, 0.9923, 0.125, 0.9923, 0.125, 1.0, 0.09375, 1.0, 0.09375, 0.9923, 0.09375, 0.9923, 0.09375, 1.0, 0.0625, 1.0, 0.0625, 0.9923, 0.2968, 0.4854, 0.25, 0.49, 0.2032, 0.4854, 0.1582, 0.4717, 0.1167, 0.4496, 0.08029, 0.4197, 0.05045, 0.3833, 0.02827, 0.3418, 0.01461, 0.2968, 0.01, 0.25, 0.01461, 0.2032, 0.02827, 0.1582, 0.05045, 0.1167, 0.08029, 0.08029, 0.1167, 0.05045, 0.1582, 0.02827, 0.2032, 0.01461, 0.25, 0.01, 0.2968, 0.01461, 0.3418, 0.02827, 0.3833, 0.05045, 0.4197, 0.08029, 0.4496, 0.1167, 0.4717, 0.1582, 0.4854, 0.2032, 0.49, 0.25, 0.4854, 0.2968, 0.4717, 0.3418, 0.4496, 0.3833, 0.4197, 0.4197, 0.3833, 0.4496, 0.3418, 0.4717, 0.0625, 0.9923, 0.0625, 1.0, 0.03125, 1.0, 0.03125, 0.9923, 0.03125, 0.9923, 0.03125, 1.0, 0.0, 1.0, 0.0, 0.9923, 0.9688, 0.5482, 0.9688, 0.6045, 0.9375, 0.6045, 0.9375, 0.5482, 0.03125, 0.872, 0.03125, 0.954, 0.0, 0.954, 0.0, 0.872, 0.0625, 0.872, 0.0625, 0.954, 0.03125, 0.954, 0.03125, 0.872, 0.09375, 0.872, 0.09375, 0.954, 0.0625, 0.954, 0.0625, 0.872, 0.125, 0.872, 0.125, 0.954, 0.09375, 0.954, 0.09375, 0.872, 0.1562, 0.872, 0.1562, 0.954, 0.125, 0.954, 0.125, 0.872, 0.1875, 0.872, 0.1875, 0.954, 0.1562, 0.954, 0.1562, 0.872, 0.2188, 0.872, 0.2188, 0.954, 0.1875, 0.954, 0.1875, 0.872, 0.25, 0.872, 0.25, 0.954, 0.2188, 0.954, 0.2188, 0.872, 0.2812, 0.872, 0.2812, 0.954, 0.25, 0.954, 0.25, 0.872, 0.3125, 0.872, 0.3125, 0.954, 0.2812, 0.954, 0.2812, 0.872, 0.3438, 0.872, 0.3438, 0.954, 0.3125, 0.954, 0.3125, 0.872, 0.375, 0.872, 0.375, 0.954, 0.3438, 0.954, 0.3438, 0.872, 0.4062, 0.872, 0.4063, 0.954, 0.375, 0.954, 0.375, 0.872, 0.4375, 0.872, 0.4375, 0.954, 0.4063, 0.954, 0.4062, 0.872, 0.4688, 0.872, 0.4688, 0.954, 0.4375, 0.954, 0.4375, 0.872, 0.5, 0.872, 0.5, 0.954, 0.4688, 0.954, 0.4688, 0.872, 0.5312, 0.872, 0.5312, 0.954, 0.5, 0.954, 0.5, 0.872, 0.5625, 0.872, 0.5625, 0.954, 0.5312, 0.954, 0.5312, 0.872, 0.5938, 0.872, 0.5938, 0.954, 0.5625, 0.954, 0.5625, 0.872, 0.625, 0.872, 0.625, 0.954, 0.5938, 0.954, 0.5938, 0.872, 0.6562, 0.872, 0.6562, 0.954, 0.625, 0.954, 0.625, 0.872, 0.6875, 0.872, 0.6875, 0.954, 0.6562, 0.954, 0.6562, 0.872, 0.7188, 0.872, 0.7188, 0.954, 0.6875, 0.954, 0.6875, 0.872, 0.75, 0.872, 0.75, 0.954, 0.7188, 0.954, 0.7188, 0.872, 0.7813, 0.872, 0.7813, 0.954, 0.75, 0.954, 0.75, 0.872, 0.8125, 0.872, 0.8125, 0.954, 0.7813, 0.954, 0.7813, 0.872, 0.8438, 0.872, 0.8438, 0.954, 0.8125, 0.954, 0.8125, 0.872, 0.875, 0.872, 0.875, 0.954, 0.8438, 0.954, 0.8438, 0.872, 0.9062, 0.872, 0.9062, 0.954, 0.875, 0.954, 0.875, 0.872, 0.9375, 0.872, 0.9375, 0.954, 0.9062, 0.954, 0.9062, 0.872, 0.9687, 0.872, 0.9688, 0.954, 0.9375, 0.954, 0.9375, 0.872, 1.0, 0.872, 1.0, 0.954, 0.9688, 0.954, 0.9687, 0.872, 1.0, 0.6045, 1.0, 0.872, 0.9687, 0.872, 0.9688, 0.6045, 0.9688, 0.6045, 0.9687, 0.872, 0.9375, 0.872, 0.9375, 0.6045, 0.9375, 0.6045, 0.9375, 0.872, 0.9062, 0.872, 0.9062, 0.6045, 0.9062, 0.6045, 0.9062, 0.872, 0.875, 0.872, 0.875, 0.6045, 0.875, 0.6045, 0.875, 0.872, 0.8438, 0.872, 0.8438, 0.6045, 0.8438, 0.6045, 0.8438, 0.872, 0.8125, 0.872, 0.8125, 0.6045, 0.8125, 0.6045, 0.8125, 0.872, 0.7813, 0.872, 0.7812, 0.6045, 0.7812, 0.6045, 0.7813, 0.872, 0.75, 0.872, 0.75, 0.6045, 0.75, 0.6045, 0.75, 0.872, 0.7188, 0.872, 0.7188, 0.6045, 0.7188, 0.6045, 0.7188, 0.872, 0.6875, 0.872, 0.6875, 0.6045, 0.6875, 0.6045, 0.6875, 0.872, 0.6562, 0.872, 0.6562, 0.6045, 0.6562, 0.6045, 0.6562, 0.872, 0.625, 0.872, 0.625, 0.6045, 0.625, 0.6045, 0.625, 0.872, 0.5938, 0.872, 0.5938, 0.6045, 0.5938, 0.6045, 0.5938, 0.872, 0.5625, 0.872, 0.5625, 0.6045, 0.5625, 0.6045, 0.5625, 0.872, 0.5312, 0.872, 0.5312, 0.6045, 0.5312, 0.6045, 0.5312, 0.872, 0.5, 0.872, 0.5, 0.6045, 0.5, 0.6045, 0.5, 0.872, 0.4688, 0.872, 0.4688, 0.6045, 0.4688, 0.6045, 0.4688, 0.872, 0.4375, 0.872, 0.4375, 0.6045, 0.4375, 0.6045, 0.4375, 0.872, 0.4062, 0.872, 0.4062, 0.6045, 0.4062, 0.6045, 0.4062, 0.872, 0.375, 0.872, 0.375, 0.6045, 0.375, 0.6045, 0.375, 0.872, 0.3438, 0.872, 0.3437, 0.6045, 0.3437, 0.6045, 0.3438, 0.872, 0.3125, 0.872, 0.3125, 0.6045, 0.3125, 0.6045, 0.3125, 0.872, 0.2812, 0.872, 0.2812, 0.6045, 0.2812, 0.6045, 0.2812, 0.872, 0.25, 0.872, 0.25, 0.6045, 0.25, 0.6045, 0.25, 0.872, 0.2188, 0.872, 0.2188, 0.6045, 0.2188, 0.6045, 0.2188, 0.872, 0.1875, 0.872, 0.1875, 0.6045, 0.1875, 0.6045, 0.1875, 0.872, 0.1562, 0.872, 0.1562, 0.6045, 0.1562, 0.6045, 0.1562, 0.872, 0.125, 0.872, 0.125, 0.6045, 0.125, 0.6045, 0.125, 0.872, 0.09375, 0.872, 0.09375, 0.6045, 0.09375, 0.6045, 0.09375, 0.872, 0.0625, 0.872, 0.0625, 0.6045, 0.0625, 0.6045, 0.0625, 0.872, 0.03125, 0.872, 0.03125, 0.6045, 0.03125, 0.6045, 0.03125, 0.872, 0.0, 0.872, 0.0, 0.6045, 0.9375, 0.5482, 0.9375, 0.6045, 0.9062, 0.6045, 0.9062, 0.5482, 1.0, 0.5411, 1.0, 0.5482, 0.9688, 0.5482, 0.9688, 0.5411, 0.0, 0.5482, 0.03125, 0.5482, 0.03125, 0.5482, 0.0, 0.5482, 0.0625, 0.5482, 0.0625, 0.6045, 0.03125, 0.6045, 0.03125, 0.5482, 0.09375, 0.5482, 0.09375, 0.6045, 0.0625, 0.6045, 0.0625, 0.5482, 0.125, 0.5482, 0.125, 0.6045, 0.09375, 0.6045, 0.09375, 0.5482, 0.1562, 0.5482, 0.1562, 0.6045, 0.125, 0.6045, 0.125, 0.5482, 0.1875, 0.5482, 0.1875, 0.6045, 0.1562, 0.6045, 0.1562, 0.5482, 0.2188, 0.5482, 0.2188, 0.6045, 0.1875, 0.6045, 0.1875, 0.5482, 0.2188, 0.5482, 0.25, 0.5482, 0.25, 0.5482, 0.2188, 0.5482, 0.2812, 0.5482, 0.2812, 0.6045, 0.25, 0.6045, 0.25, 0.5482, 0.3125, 0.5482, 0.3125, 0.6045, 0.2812, 0.6045, 0.2812, 0.5482, 0.3437, 0.5482, 0.3437, 0.6045, 0.3125, 0.6045, 0.3125, 0.5482, 0.375, 0.5482, 0.375, 0.6045, 0.3437, 0.6045, 0.3437, 0.5482, 0.4062, 0.5482, 0.4062, 0.6045, 0.375, 0.6045, 0.375, 0.5482, 0.4375, 0.5482, 0.4375, 0.6045, 0.4062, 0.6045, 0.4062, 0.5482, 0.4688, 0.5482, 0.4688, 0.6045, 0.4375, 0.6045, 0.4375, 0.5482, 0.4687, 0.6045, 0.4688, 0.5482, 0.4688, 0.5482, 0.4688, 0.6045, 0.5312, 0.5482, 0.5312, 0.6045, 0.5312, 0.6045, 0.5312, 0.5482, 0.5625, 0.5482, 0.5625, 0.6045, 0.5312, 0.6045, 0.5312, 0.5482, 0.5937, 0.5482, 0.5938, 0.6045, 0.5625, 0.6045, 0.5625, 0.5482, 0.625, 0.5482, 0.625, 0.6045, 0.5938, 0.6045, 0.5937, 0.5482, 0.6562, 0.5482, 0.6562, 0.6045, 0.625, 0.6045, 0.625, 0.5482, 0.6875, 0.5482, 0.6875, 0.6045, 0.6562, 0.6045, 0.6562, 0.5482, 0.7188, 0.5482, 0.7188, 0.6045, 0.6875, 0.6045, 0.6875, 0.5482, 0.75, 0.5482, 0.75, 0.6045, 0.7188, 0.6045, 0.7188, 0.5482, 0.2187, 0.6045, 0.2188, 0.5482, 0.2188, 0.5482, 0.2188, 0.6045, 0.8125, 0.5482, 0.8125, 0.6045, 0.7812, 0.6045, 0.7812, 0.5482, 0.8438, 0.5482, 0.8438, 0.6045, 0.8125, 0.6045, 0.8125, 0.5482, 0.875, 0.5482, 0.875, 0.6045, 0.8438, 0.6045, 0.8438, 0.5482, 0.9062, 0.5482, 0.9062, 0.6045, 0.875, 0.6045, 0.875, 0.5482, 0.03125, 0.6045, 0.0, 0.6045, 0.0, 0.6045, 0.03125, 0.6045, 1.0, 0.5336, 1.0, 0.5411, 0.9688, 0.5411, 0.9688, 0.5336, 0.03125, 0.5411, 0.03125, 0.5482, 0.0, 0.5482, 0.0, 0.5411, 0.0625, 0.5411, 0.0625, 0.5482, 0.03125, 0.5482, 0.03125, 0.5411, 0.09375, 0.5411, 0.09375, 0.5482, 0.0625, 0.5482, 0.0625, 0.5411, 0.125, 0.5411, 0.125, 0.5482, 0.09375, 0.5482, 0.09375, 0.5411, 0.1562, 0.5411, 0.1562, 0.5482, 0.125, 0.5482, 0.125, 0.5411, 0.1875, 0.5411, 0.1875, 0.5482, 0.1562, 0.5482, 0.1562, 0.5411, 0.2188, 0.5411, 0.2188, 0.5482, 0.1875, 0.5482, 0.1875, 0.5411, 0.25, 0.5411, 0.25, 0.5482, 0.2188, 0.5482, 0.2188, 0.5411, 0.2812, 0.5411, 0.2812, 0.5482, 0.25, 0.5482, 0.25, 0.5411, 0.3125, 0.5411, 0.3125, 0.5482, 0.2812, 0.5482, 0.2812, 0.5411, 0.3437, 0.5411, 0.3437, 0.5482, 0.3125, 0.5482, 0.3125, 0.5411, 0.375, 0.5411, 0.375, 0.5482, 0.3437, 0.5482, 0.3437, 0.5411, 0.4062, 0.5411, 0.4062, 0.5482, 0.375, 0.5482, 0.375, 0.5411, 0.4375, 0.5411, 0.4375, 0.5482, 0.4062, 0.5482, 0.4062, 0.5411, 0.4688, 0.5411, 0.4688, 0.5482, 0.4375, 0.5482, 0.4375, 0.5411, 0.5, 0.5411, 0.5, 0.5482, 0.4688, 0.5482, 0.4688, 0.5411, 0.5312, 0.5411, 0.5312, 0.5482, 0.5, 0.5482, 0.5, 0.5411, 0.5625, 0.5411, 0.5625, 0.5482, 0.5312, 0.5482, 0.5312, 0.5411, 0.5937, 0.5411, 0.5937, 0.5482, 0.5625, 0.5482, 0.5625, 0.5411, 0.625, 0.5411, 0.625, 0.5482, 0.5937, 0.5482, 0.5937, 0.5411, 0.6562, 0.5411, 0.6562, 0.5482, 0.625, 0.5482, 0.625, 0.5411, 0.6875, 0.5411, 0.6875, 0.5482, 0.6562, 0.5482, 0.6562, 0.5411, 0.7188, 0.5411, 0.7188, 0.5482, 0.6875, 0.5482, 0.6875, 0.5411, 0.75, 0.5411, 0.75, 0.5482, 0.7188, 0.5482, 0.7188, 0.5411, 0.7812, 0.5411, 0.7812, 0.5482, 0.75, 0.5482, 0.75, 0.5411, 0.8125, 0.5411, 0.8125, 0.5482, 0.7812, 0.5482, 0.7812, 0.5411, 0.8438, 0.5411, 0.8438, 0.5482, 0.8125, 0.5482, 0.8125, 0.5411, 0.875, 0.5411, 0.875, 0.5482, 0.8438, 0.5482, 0.8438, 0.5411, 0.9062, 0.5411, 0.9062, 0.5482, 0.875, 0.5482, 0.875, 0.5411, 0.9375, 0.5411, 0.9375, 0.5482, 0.9062, 0.5482, 0.9062, 0.5411, 0.9688, 0.5411, 0.9688, 0.5482, 0.9375, 0.5482, 0.9375, 0.5411, 0.9688, 0.5336, 0.9688, 0.5411, 0.9375, 0.5411, 0.9375, 0.5336, 0.03125, 0.5336, 1.0, 0.5336, 0.9688, 0.5336, 0.9375, 0.5336, 0.9062, 0.5336, 0.875, 0.5336, 0.8438, 0.5336, 0.8125, 0.5336, 0.7812, 0.5336, 0.75, 0.5336, 0.7188, 0.5336, 0.6875, 0.5336, 0.6562, 0.5336, 0.625, 0.5336, 0.5937, 0.5336, 0.5625, 0.5336, 0.5312, 0.5336, 0.5, 0.5336, 0.4688, 0.5336, 0.4375, 0.5336, 0.4062, 0.5336, 0.375, 0.5336, 0.3437, 0.5336, 0.3125, 0.5336, 0.2812, 0.5336, 0.25, 0.5336, 0.2188, 0.5336, 0.1875, 0.5336, 0.1562, 0.5336, 0.125, 0.5336, 0.09375, 0.5336, 0.0625, 0.5336, 0.03125, 0.5336, 0.03125, 0.5411, 0.0, 0.5411, 0.0, 0.5336, 0.0625, 0.5336, 0.0625, 0.5411, 0.03125, 0.5411, 0.03125, 0.5336, 0.09375, 0.5336, 0.09375, 0.5411, 0.0625, 0.5411, 0.0625, 0.5336, 0.125, 0.5336, 0.125, 0.5411, 0.09375, 0.5411, 0.09375, 0.5336, 0.1562, 0.5336, 0.1562, 0.5411, 0.125, 0.5411, 0.125, 0.5336, 0.1875, 0.5336, 0.1875, 0.5411, 0.1562, 0.5411, 0.1562, 0.5336, 0.2188, 0.5336, 0.2188, 0.5411, 0.1875, 0.5411, 0.1875, 0.5336, 0.25, 0.5336, 0.25, 0.5411, 0.2188, 0.5411, 0.2188, 0.5336, 0.2812, 0.5336, 0.2812, 0.5411, 0.25, 0.5411, 0.25, 0.5336, 0.3125, 0.5336, 0.3125, 0.5411, 0.2812, 0.5411, 0.2812, 0.5336, 0.3437, 0.5336, 0.3437, 0.5411, 0.3125, 0.5411, 0.3125, 0.5336, 0.375, 0.5336, 0.375, 0.5411, 0.3437, 0.5411, 0.3437, 0.5336, 0.4062, 0.5336, 0.4062, 0.5411, 0.375, 0.5411, 0.375, 0.5336, 0.4375, 0.5336, 0.4375, 0.5411, 0.4062, 0.5411, 0.4062, 0.5336, 0.4688, 0.5336, 0.4688, 0.5411, 0.4375, 0.5411, 0.4375, 0.5336, 0.5, 0.5336, 0.5, 0.5411, 0.4688, 0.5411, 0.4688, 0.5336, 0.5312, 0.5336, 0.5312, 0.5411, 0.5, 0.5411, 0.5, 0.5336, 0.5625, 0.5336, 0.5625, 0.5411, 0.5312, 0.5411, 0.5312, 0.5336, 0.5937, 0.5336, 0.5937, 0.5411, 0.5625, 0.5411, 0.5625, 0.5336, 0.625, 0.5336, 0.625, 0.5411, 0.5937, 0.5411, 0.5937, 0.5336, 0.6562, 0.5336, 0.6562, 0.5411, 0.625, 0.5411, 0.625, 0.5336, 0.6875, 0.5336, 0.6875, 0.5411, 0.6562, 0.5411, 0.6562, 0.5336, 0.7188, 0.5336, 0.7188, 0.5411, 0.6875, 0.5411, 0.6875, 0.5336, 0.75, 0.5336, 0.75, 0.5411, 0.7188, 0.5411, 0.7188, 0.5336, 0.7812, 0.5336, 0.7812, 0.5411, 0.75, 0.5411, 0.75, 0.5336, 0.8125, 0.5336, 0.8125, 0.5411, 0.7812, 0.5411, 0.7812, 0.5336, 0.8438, 0.5336, 0.8438, 0.5411, 0.8125, 0.5411, 0.8125, 0.5336, 0.875, 0.5336, 0.875, 0.5411, 0.8438, 0.5411, 0.8438, 0.5336, 0.9062, 0.5336, 0.9062, 0.5411, 0.875, 0.5411, 0.875, 0.5336, 0.9375, 0.5336, 0.9375, 0.5411, 0.9062, 0.5411, 0.9062, 0.5336, 0.03125, 0.954, 0.03125, 0.9616, 0.0, 0.9616, 0.0, 0.954, 0.03125, 0.9616, 0.03125, 0.9693, 0.0, 0.9693, 0.0, 0.9616, 0.03125, 0.9693, 0.03125, 0.977, 0.0, 0.977, 0.0, 0.9693, 0.03125, 0.977, 0.03125, 0.9847, 0.0, 0.9847, 0.0, 0.977, 0.03125, 0.9847, 0.03125, 0.9923, 0.0, 0.9923, 0.0, 0.9847, 0.0625, 0.954, 0.0625, 0.9616, 0.03125, 0.9616, 0.03125, 0.954, 0.0625, 0.9616, 0.0625, 0.9693, 0.03125, 0.9693, 0.03125, 0.9616, 0.0625, 0.9693, 0.0625, 0.977, 0.03125, 0.977, 0.03125, 0.9693, 0.0625, 0.977, 0.0625, 0.9847, 0.03125, 0.9847, 0.03125, 0.977, 0.0625, 0.9847, 0.0625, 0.9923, 0.03125, 0.9923, 0.03125, 0.9847, 0.09375, 0.954, 0.09375, 0.9616, 0.0625, 0.9616, 0.0625, 0.954, 0.09375, 0.9616, 0.09375, 0.9693, 0.0625, 0.9693, 0.0625, 0.9616, 0.09375, 0.9693, 0.09375, 0.977, 0.0625, 0.977, 0.0625, 0.9693, 0.09375, 0.977, 0.09375, 0.9847, 0.0625, 0.9847, 0.0625, 0.977, 0.09375, 0.9847, 0.09375, 0.9923, 0.0625, 0.9923, 0.0625, 0.9847, 0.125, 0.954, 0.125, 0.9616, 0.09375, 0.9616, 0.09375, 0.954, 0.125, 0.9616, 0.125, 0.9693, 0.09375, 0.9693, 0.09375, 0.9616, 0.125, 0.9693, 0.125, 0.977, 0.09375, 0.977, 0.09375, 0.9693, 0.125, 0.977, 0.125, 0.9847, 0.09375, 0.9847, 0.09375, 0.977, 0.125, 0.9847, 0.125, 0.9923, 0.09375, 0.9923, 0.09375, 0.9847, 0.1562, 0.954, 0.1562, 0.9616, 0.125, 0.9616, 0.125, 0.954, 0.1562, 0.9616, 0.1562, 0.9693, 0.125, 0.9693, 0.125, 0.9616, 0.1562, 0.9693, 0.1562, 0.977, 0.125, 0.977, 0.125, 0.9693, 0.1562, 0.977, 0.1562, 0.9847, 0.125, 0.9847, 0.125, 0.977, 0.1562, 0.9847, 0.1562, 0.9923, 0.125, 0.9923, 0.125, 0.9847, 0.1875, 0.954, 0.1875, 0.9616, 0.1562, 0.9616, 0.1562, 0.954, 0.1875, 0.9616, 0.1875, 0.9693, 0.1562, 0.9693, 0.1562, 0.9616, 0.1875, 0.9693, 0.1875, 0.977, 0.1562, 0.977, 0.1562, 0.9693, 0.1875, 0.977, 0.1875, 0.9847, 0.1562, 0.9847, 0.1562, 0.977, 0.1875, 0.9847, 0.1875, 0.9923, 0.1562, 0.9923, 0.1562, 0.9847, 0.2188, 0.954, 0.2188, 0.9616, 0.1875, 0.9616, 0.1875, 0.954, 0.2188, 0.9616, 0.2188, 0.9693, 0.1875, 0.9693, 0.1875, 0.9616, 0.2188, 0.9693, 0.2188, 0.977, 0.1875, 0.977, 0.1875, 0.9693, 0.2188, 0.977, 0.2188, 0.9847, 0.1875, 0.9847, 0.1875, 0.977, 0.2188, 0.9847, 0.2188, 0.9923, 0.1875, 0.9923, 0.1875, 0.9847, 0.25, 0.954, 0.25, 0.9616, 0.2188, 0.9616, 0.2188, 0.954, 0.25, 0.9616, 0.25, 0.9693, 0.2188, 0.9693, 0.2188, 0.9616, 0.25, 0.9693, 0.25, 0.977, 0.2188, 0.977, 0.2188, 0.9693, 0.25, 0.977, 0.25, 0.9847, 0.2188, 0.9847, 0.2188, 0.977, 0.25, 0.9847, 0.25, 0.9923, 0.2188, 0.9923, 0.2188, 0.9847, 0.2812, 0.954, 0.2812, 0.9616, 0.25, 0.9616, 0.25, 0.954, 0.2812, 0.9616, 0.2812, 0.9693, 0.25, 0.9693, 0.25, 0.9616, 0.2812, 0.9693, 0.2812, 0.977, 0.25, 0.977, 0.25, 0.9693, 0.2812, 0.977, 0.2812, 0.9847, 0.25, 0.9847, 0.25, 0.977, 0.2812, 0.9847, 0.2812, 0.9923, 0.25, 0.9923, 0.25, 0.9847, 0.3125, 0.954, 0.3125, 0.9616, 0.2812, 0.9616, 0.2812, 0.954, 0.3125, 0.9616, 0.3125, 0.9693, 0.2812, 0.9693, 0.2812, 0.9616, 0.3125, 0.9693, 0.3125, 0.977, 0.2812, 0.977, 0.2812, 0.9693, 0.3125, 0.977, 0.3125, 0.9847, 0.2812, 0.9847, 0.2812, 0.977, 0.3125, 0.9847, 0.3125, 0.9923, 0.2812, 0.9923, 0.2812, 0.9847, 0.3438, 0.954, 0.3437, 0.9616, 0.3125, 0.9616, 0.3125, 0.954, 0.3437, 0.9616, 0.3437, 0.9693, 0.3125, 0.9693, 0.3125, 0.9616, 0.3437, 0.9693, 0.3437, 0.977, 0.3125, 0.977, 0.3125, 0.9693, 0.3437, 0.977, 0.3437, 0.9847, 0.3125, 0.9847, 0.3125, 0.977, 0.3437, 0.9847, 0.3437, 0.9923, 0.3125, 0.9923, 0.3125, 0.9847, 0.375, 0.954, 0.375, 0.9616, 0.3437, 0.9616, 0.3438, 0.954, 0.375, 0.9616, 0.375, 0.9693, 0.3437, 0.9693, 0.3437, 0.9616, 0.375, 0.9693, 0.375, 0.977, 0.3437, 0.977, 0.3437, 0.9693, 0.375, 0.977, 0.375, 0.9847, 0.3437, 0.9847, 0.3437, 0.977, 0.375, 0.9847, 0.375, 0.9923, 0.3437, 0.9923, 0.3437, 0.9847, 0.4063, 0.954, 0.4063, 0.9616, 0.375, 0.9616, 0.375, 0.954, 0.4063, 0.9616, 0.4062, 0.9693, 0.375, 0.9693, 0.375, 0.9616, 0.4062, 0.9693, 0.4063, 0.977, 0.375, 0.977, 0.375, 0.9693, 0.4063, 0.977, 0.4062, 0.9847, 0.375, 0.9847, 0.375, 0.977, 0.4062, 0.9847, 0.4062, 0.9923, 0.375, 0.9923, 0.375, 0.9847, 0.4375, 0.954, 0.4375, 0.9616, 0.4063, 0.9616, 0.4063, 0.954, 0.4375, 0.9616, 0.4375, 0.9693, 0.4062, 0.9693, 0.4063, 0.9616, 0.4375, 0.9693, 0.4375, 0.977, 0.4063, 0.977, 0.4062, 0.9693, 0.4375, 0.977, 0.4375, 0.9847, 0.4062, 0.9847, 0.4063, 0.977, 0.4375, 0.9847, 0.4375, 0.9923, 0.4062, 0.9923, 0.4062, 0.9847, 0.4688, 0.954, 0.4688, 0.9616, 0.4375, 0.9616, 0.4375, 0.954, 0.4688, 0.9616, 0.4687, 0.9693, 0.4375, 0.9693, 0.4375, 0.9616, 0.4687, 0.9693, 0.4688, 0.977, 0.4375, 0.977, 0.4375, 0.9693, 0.4688, 0.977, 0.4688, 0.9847, 0.4375, 0.9847, 0.4375, 0.977, 0.4688, 0.9847, 0.4688, 0.9923, 0.4375, 0.9923, 0.4375, 0.9847, 0.5, 0.954, 0.5, 0.9616, 0.4688, 0.9616, 0.4688, 0.954, 0.5, 0.9616, 0.5, 0.9693, 0.4687, 0.9693, 0.4688, 0.9616, 0.5, 0.9693, 0.5, 0.977, 0.4688, 0.977, 0.4687, 0.9693, 0.5, 0.977, 0.5, 0.9847, 0.4688, 0.9847, 0.4688, 0.977, 0.5, 0.9847, 0.5, 0.9923, 0.4688, 0.9923, 0.4688, 0.9847, 0.5312, 0.954, 0.5312, 0.9616, 0.5, 0.9616, 0.5, 0.954, 0.5312, 0.9616, 0.5312, 0.9693, 0.5, 0.9693, 0.5, 0.9616, 0.5312, 0.9693, 0.5312, 0.977, 0.5, 0.977, 0.5, 0.9693, 0.5312, 0.977, 0.5312, 0.9847, 0.5, 0.9847, 0.5, 0.977, 0.5312, 0.9847, 0.5312, 0.9923, 0.5, 0.9923, 0.5, 0.9847, 0.5625, 0.954, 0.5625, 0.9616, 0.5312, 0.9616, 0.5312, 0.954, 0.5625, 0.9616, 0.5625, 0.9693, 0.5312, 0.9693, 0.5312, 0.9616, 0.5625, 0.9693, 0.5625, 0.977, 0.5312, 0.977, 0.5312, 0.9693, 0.5625, 0.977, 0.5625, 0.9847, 0.5312, 0.9847, 0.5312, 0.977, 0.5625, 0.9847, 0.5625, 0.9923, 0.5312, 0.9923, 0.5312, 0.9847, 0.5938, 0.954, 0.5937, 0.9616, 0.5625, 0.9616, 0.5625, 0.954, 0.5937, 0.9616, 0.5938, 0.9693, 0.5625, 0.9693, 0.5625, 0.9616, 0.5938, 0.9693, 0.5938, 0.977, 0.5625, 0.977, 0.5625, 0.9693, 0.5938, 0.977, 0.5938, 0.9847, 0.5625, 0.9847, 0.5625, 0.977, 0.5938, 0.9847, 0.5938, 0.9923, 0.5625, 0.9923, 0.5625, 0.9847, 0.625, 0.954, 0.625, 0.9616, 0.5937, 0.9616, 0.5938, 0.954, 0.625, 0.9616, 0.625, 0.9693, 0.5938, 0.9693, 0.5937, 0.9616, 0.625, 0.9693, 0.625, 0.977, 0.5938, 0.977, 0.5938, 0.9693, 0.625, 0.977, 0.625, 0.9847, 0.5938, 0.9847, 0.5938, 0.977, 0.625, 0.9847, 0.625, 0.9923, 0.5938, 0.9923, 0.5938, 0.9847, 0.6562, 0.954, 0.6562, 0.9616, 0.625, 0.9616, 0.625, 0.954, 0.6562, 0.9616, 0.6562, 0.9693, 0.625, 0.9693, 0.625, 0.9616, 0.6562, 0.9693, 0.6562, 0.977, 0.625, 0.977, 0.625, 0.9693, 0.6562, 0.977, 0.6563, 0.9847, 0.625, 0.9847, 0.625, 0.977, 0.6563, 0.9847, 0.6562, 0.9923, 0.625, 0.9923, 0.625, 0.9847, 0.6875, 0.954, 0.6875, 0.9616, 0.6562, 0.9616, 0.6562, 0.954, 0.6875, 0.9616, 0.6875, 0.9693, 0.6562, 0.9693, 0.6562, 0.9616, 0.6875, 0.9693, 0.6875, 0.977, 0.6562, 0.977, 0.6562, 0.9693, 0.6875, 0.977, 0.6875, 0.9847, 0.6563, 0.9847, 0.6562, 0.977, 0.6875, 0.9847, 0.6875, 0.9923, 0.6562, 0.9923, 0.6563, 0.9847, 0.7188, 0.954, 0.7188, 0.9616, 0.6875, 0.9616, 0.6875, 0.954, 0.7188, 0.9616, 0.7188, 0.9693, 0.6875, 0.9693, 0.6875, 0.9616, 0.7188, 0.9693, 0.7187, 0.977, 0.6875, 0.977, 0.6875, 0.9693, 0.7187, 0.977, 0.7187, 0.9847, 0.6875, 0.9847, 0.6875, 0.977, 0.7187, 0.9847, 0.7188, 0.9923, 0.6875, 0.9923, 0.6875, 0.9847, 0.75, 0.954, 0.75, 0.9616, 0.7188, 0.9616, 0.7188, 0.954, 0.75, 0.9616, 0.75, 0.9693, 0.7188, 0.9693, 0.7188, 0.9616, 0.75, 0.9693, 0.75, 0.977, 0.7187, 0.977, 0.7188, 0.9693, 0.75, 0.977, 0.75, 0.9847, 0.7187, 0.9847, 0.7187, 0.977, 0.75, 0.9847, 0.75, 0.9923, 0.7188, 0.9923, 0.7187, 0.9847, 0.7813, 0.954, 0.7812, 0.9616, 0.75, 0.9616, 0.75, 0.954, 0.7812, 0.9616, 0.7812, 0.9693, 0.75, 0.9693, 0.75, 0.9616, 0.7812, 0.9693, 0.7813, 0.977, 0.75, 0.977, 0.75, 0.9693, 0.7813, 0.977, 0.7812, 0.9847, 0.75, 0.9847, 0.75, 0.977, 0.7812, 0.9847, 0.7812, 0.9923, 0.75, 0.9923, 0.75, 0.9847, 0.8125, 0.954, 0.8125, 0.9616, 0.7812, 0.9616, 0.7813, 0.954, 0.8125, 0.9616, 0.8125, 0.9693, 0.7812, 0.9693, 0.7812, 0.9616, 0.8125, 0.9693, 0.8125, 0.977, 0.7813, 0.977, 0.7812, 0.9693, 0.8125, 0.977, 0.8125, 0.9847, 0.7812, 0.9847, 0.7813, 0.977, 0.8125, 0.9847, 0.8125, 0.9923, 0.7812, 0.9923, 0.7812, 0.9847, 0.8438, 0.954, 0.8438, 0.9616, 0.8125, 0.9616, 0.8125, 0.954, 0.8438, 0.9616, 0.8437, 0.9693, 0.8125, 0.9693, 0.8125, 0.9616, 0.8437, 0.9693, 0.8438, 0.977, 0.8125, 0.977, 0.8125, 0.9693, 0.8438, 0.977, 0.8438, 0.9847, 0.8125, 0.9847, 0.8125, 0.977, 0.8438, 0.9847, 0.8438, 0.9923, 0.8125, 0.9923, 0.8125, 0.9847, 0.875, 0.954, 0.875, 0.9616, 0.8438, 0.9616, 0.8438, 0.954, 0.875, 0.9616, 0.875, 0.9693, 0.8437, 0.9693, 0.8438, 0.9616, 0.875, 0.9693, 0.875, 0.977, 0.8438, 0.977, 0.8437, 0.9693, 0.875, 0.977, 0.875, 0.9847, 0.8438, 0.9847, 0.8438, 0.977, 0.875, 0.9847, 0.875, 0.9923, 0.8438, 0.9923, 0.8438, 0.9847, 0.9062, 0.954, 0.9062, 0.9616, 0.875, 0.9616, 0.875, 0.954, 0.9062, 0.9616, 0.9063, 0.9693, 0.875, 0.9693, 0.875, 0.9616, 0.9063, 0.9693, 0.9062, 0.977, 0.875, 0.977, 0.875, 0.9693, 0.9062, 0.977, 0.9062, 0.9847, 0.875, 0.9847, 0.875, 0.977, 0.9062, 0.9847, 0.9062, 0.9923, 0.875, 0.9923, 0.875, 0.9847, 0.9375, 0.954, 0.9375, 0.9616, 0.9062, 0.9616, 0.9062, 0.954, 0.9375, 0.9616, 0.9375, 0.9693, 0.9063, 0.9693, 0.9062, 0.9616, 0.9375, 0.9693, 0.9375, 0.977, 0.9062, 0.977, 0.9063, 0.9693, 0.9375, 0.977, 0.9375, 0.9847, 0.9062, 0.9847, 0.9062, 0.977, 0.9375, 0.9847, 0.9375, 0.9923, 0.9062, 0.9923, 0.9062, 0.9847, 0.9688, 0.954, 0.9687, 0.9616, 0.9375, 0.9616, 0.9375, 0.954, 0.9687, 0.9616, 0.9687, 0.9693, 0.9375, 0.9693, 0.9375, 0.9616, 0.9687, 0.9693, 0.9688, 0.977, 0.9375, 0.977, 0.9375, 0.9693, 0.9688, 0.977, 0.9688, 0.9847, 0.9375, 0.9847, 0.9375, 0.977, 0.9688, 0.9847, 0.9687, 0.9923, 0.9375, 0.9923, 0.9375, 0.9847, 1.0, 0.954, 1.0, 0.9616, 0.9687, 0.9616, 0.9688, 0.954, 1.0, 0.9616, 1.0, 0.9693, 0.9687, 0.9693, 0.9687, 0.9616, 1.0, 0.9693, 1.0, 0.977, 0.9688, 0.977, 0.9687, 0.9693, 1.0, 0.977, 1.0, 0.9847, 0.9688, 0.9847, 0.9688, 0.977, 1.0, 0.9847, 1.0, 0.9923, 0.9687, 0.9923, 0.9688, 0.9847, 0.25, 0.5482, 0.25, 0.6045, 0.2188, 0.6045, 0.2188, 0.5482, 0.7812, 0.5482, 0.7812, 0.6045, 0.75, 0.6045, 0.75, 0.5482, 0.25, 0.5482, 0.25, 0.6045, 0.25, 0.6045, 0.25, 0.5482, 0.7812, 0.6045, 0.75, 0.6045, 0.75, 0.6045, 0.7812, 0.6045, 0.75, 0.6045, 0.75, 0.5482, 0.75, 0.5482, 0.75, 0.6045, 0.75, 0.5482, 0.7812, 0.5482, 0.7812, 0.5482, 0.75, 0.5482, 0.7812, 0.5482, 0.7812, 0.6045, 0.7812, 0.6045, 0.7812, 0.5482, 0.25, 0.6045, 0.2187, 0.6045, 0.2188, 0.6045, 0.25, 0.6045, 0.5, 0.5482, 0.5, 0.6045, 0.4688, 0.6045, 0.4688, 0.5482, 0.5312, 0.5482, 0.5312, 0.6045, 0.5, 0.6045, 0.5, 0.5482, 0.5312, 0.6045, 0.5, 0.6045, 0.5, 0.6045, 0.5312, 0.6045, 0.4688, 0.5482, 0.5, 0.5482, 0.5, 0.5482, 0.4688, 0.5482, 0.5, 0.6045, 0.4687, 0.6045, 0.4688, 0.6045, 0.5, 0.6045, 0.5, 0.5482, 0.5312, 0.5482, 0.5312, 0.5482, 0.5, 0.5482, 0.03125, 0.5482, 0.03125, 0.6045, 0.0, 0.6045, 0.0, 0.5482, 1.0, 0.5482, 1.0, 0.6045, 0.9688, 0.6045, 0.9688, 0.5482, 0.9688, 0.5482, 1.0, 0.5482, 1.0, 0.5482, 0.9688, 0.5482, 1.0, 0.6045, 0.9688, 0.6045, 0.9688, 0.6045, 1.0, 0.6045, 0.03125, 0.5482, 0.03125, 0.6045, 0.03125, 0.6045, 0.03125, 0.5482, 0.9688, 0.6045, 0.9688, 0.5482, 0.9688, 0.5482, 0.9688, 0.6045, 0.9688, 0.6045, 0.9688, 0.5482, 0.9688, 0.5482, 0.9688, 0.6045, 0.03125, 0.5482, 0.03125, 0.6045, 0.03125, 0.6045, 0.03125, 0.5482, 1.0, 0.6045, 0.9688, 0.6045, 0.9688, 0.6045, 1.0, 0.6045, 0.9688, 0.5482, 1.0, 0.5482, 1.0, 0.5482, 0.9688, 0.5482, 0.03125, 0.6045, 0.0, 0.6045, 0.0, 0.6045, 0.03125, 0.6045, 0.0, 0.5482, 0.03125, 0.5482, 0.03125, 0.5482, 0.0, 0.5482, 0.5, 0.5482, 0.5312, 0.5482, 0.5312, 0.5482, 0.5, 0.5482, 0.5, 0.6045, 0.4688, 0.6045, 0.4687, 0.6045, 0.5, 0.6045, 0.4688, 0.5482, 0.5, 0.5482, 0.5, 0.5482, 0.4688, 0.5482, 0.5312, 0.6045, 0.5, 0.6045, 0.5, 0.6045, 0.5312, 0.6045, 0.5312, 0.5482, 0.5312, 0.6045, 0.5312, 0.6045, 0.5312, 0.5482, 0.4688, 0.6045, 0.4688, 0.5482, 0.4688, 0.5482, 0.4687, 0.6045, 0.25, 0.6045, 0.2188, 0.6045, 0.2187, 0.6045, 0.25, 0.6045, 0.25, 0.5482, 0.25, 0.6045, 0.25, 0.6045, 0.25, 0.5482, 0.2188, 0.6045, 0.2188, 0.5482, 0.2188, 0.5482, 0.2187, 0.6045, 0.2188, 0.5482, 0.25, 0.5482, 0.25, 0.5482, 0.2188, 0.5482, 0.7812, 0.5482, 0.7812, 0.6045, 0.7812, 0.6045, 0.7812, 0.5482, 0.75, 0.5482, 0.7812, 0.5482, 0.7812, 0.5482, 0.75, 0.5482, 0.75, 0.6045, 0.75, 0.5482, 0.75, 0.5482, 0.75, 0.6045, 0.7812, 0.6045, 0.75, 0.6045, 0.75, 0.6045, 0.7812, 0.6045])
me_cylinder_001.materials.append(mat_material_010)
me_cylinder_001.materials.append(mat_material_009)
me_cylinder_001.materials.append(mat_material_008)
me_cylinder_001.materials.append(mat_material_007)
me_cylinder_001.materials.append(mat_material_006)
me_cylinder_001.use_remesh_fix_poles = True
me_cylinder_001.use_remesh_preserve_attributes = False
me_cylinder_001.use_mirror_vertex_groups = False
me_cylinder_001.update()

# ---- objects
ob_cylinder_001 = bpy.data.objects.new('Cylinder.001', me_cylinder_001)

# ---- transforms, parenting, visibility, modifiers, constraints
ob_cylinder_001.location = (0.0, 0.0, 0.0)
ob_cylinder_001.lineart.crease_threshold = 0.0

# ---- collection membership
col_collection.objects.link(ob_cylinder_001)

# ---- scene / render settings (as saved in the file)
scene.frame_start = 1; scene.frame_end = 250; scene.frame_set(1)
scene.render.engine = 'BLENDER_EEVEE_NEXT'
scene.cycles.use_denoising = False
scene.cycles.samples = 128
scene.cycles.sampling_pattern = 'TABULATED_SOBOL'
scene.cycles.use_adaptive_sampling = False
scene.cycles.use_light_tree = False
scene.view_settings.view_transform = 'Filmic'
bpy.context.view_layer.update()

# ---- added for rendering (the .blend has no active camera and no usable light): camera, sun
cam_auto = bpy.data.cameras.new('AutoCamera')
cam_auto.lens = 50.0
cam_auto.sensor_width = 36.0
cam_auto.clip_end = 1000.0
ob_auto_camera = bpy.data.objects.new('AutoCamera', cam_auto)
scene.collection.objects.link(ob_auto_camera)
ob_auto_camera.location = (0.858665, -0.929728, 0.620294)
ob_auto_camera.rotation_euler = (1.09748, -7.21219e-08, 0.694738)
scene.camera = ob_auto_camera
light_auto_sun = bpy.data.lights.new('AutoSun', 'SUN')
light_auto_sun.energy = 3.0
light_auto_sun.angle = 0.0523599
ob_auto_sun = bpy.data.objects.new('AutoSun', light_auto_sun)
scene.collection.objects.link(ob_auto_sun)
ob_auto_sun.rotation_euler = (0.872665, 0.174533, 0.523599)
bpy.context.view_layer.update()
